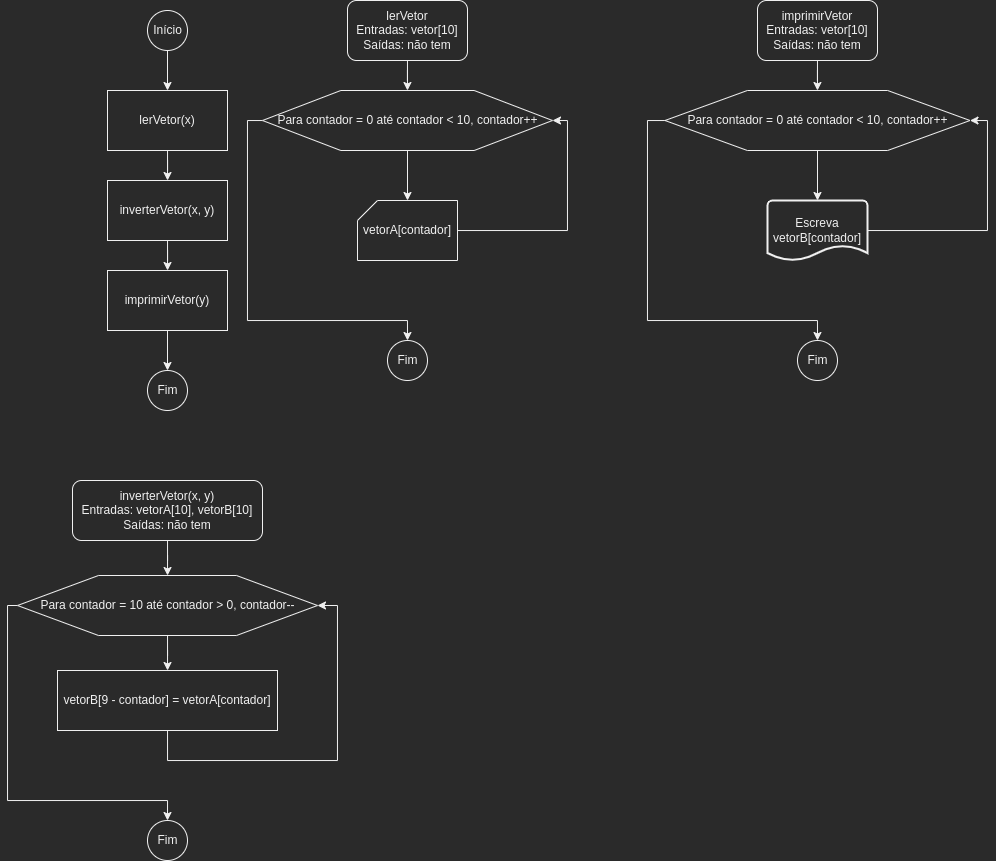

The diagram above was exported from draw.io. Its source (the exported page's mxGraphModel, read from the mxfile embedded in the PNG):
<mxGraphModel dx="1219" dy="595" grid="1" gridSize="10" guides="1" tooltips="1" connect="1" arrows="1" fold="1" page="1" pageScale="1" pageWidth="827" pageHeight="1169" math="0" shadow="0">
  <root>
    <mxCell id="0" />
    <mxCell id="1" parent="0" />
    <mxCell id="GnbiYZCRAH6KP66EAzRz-5" value="" style="edgeStyle=orthogonalEdgeStyle;rounded=0;orthogonalLoop=1;jettySize=auto;html=1;" parent="1" source="GnbiYZCRAH6KP66EAzRz-1" target="GnbiYZCRAH6KP66EAzRz-2" edge="1">
      <mxGeometry relative="1" as="geometry" />
    </mxCell>
    <mxCell id="GnbiYZCRAH6KP66EAzRz-1" value="lerVetor&lt;br&gt;Entradas: vetor[10]&lt;br&gt;Saídas: não tem" style="rounded=1;whiteSpace=wrap;html=1;" parent="1" vertex="1">
      <mxGeometry x="320" y="10" width="120" height="60" as="geometry" />
    </mxCell>
    <mxCell id="GnbiYZCRAH6KP66EAzRz-6" value="" style="edgeStyle=orthogonalEdgeStyle;rounded=0;orthogonalLoop=1;jettySize=auto;html=1;entryX=0.5;entryY=0;entryDx=0;entryDy=0;entryPerimeter=0;" parent="1" source="GnbiYZCRAH6KP66EAzRz-2" target="GnbiYZCRAH6KP66EAzRz-22" edge="1">
      <mxGeometry relative="1" as="geometry">
        <mxPoint x="380" y="190" as="targetPoint" />
      </mxGeometry>
    </mxCell>
    <mxCell id="GnbiYZCRAH6KP66EAzRz-21" style="edgeStyle=orthogonalEdgeStyle;rounded=0;orthogonalLoop=1;jettySize=auto;html=1;entryX=0.5;entryY=0;entryDx=0;entryDy=0;entryPerimeter=0;" parent="1" source="GnbiYZCRAH6KP66EAzRz-2" target="GnbiYZCRAH6KP66EAzRz-7" edge="1">
      <mxGeometry relative="1" as="geometry">
        <Array as="points">
          <mxPoint x="220" y="130" />
          <mxPoint x="220" y="330" />
          <mxPoint x="380" y="330" />
        </Array>
      </mxGeometry>
    </mxCell>
    <mxCell id="GnbiYZCRAH6KP66EAzRz-2" value="Para contador = 0 até contador &amp;lt; 10, contador++" style="verticalLabelPosition=middle;verticalAlign=middle;html=1;shape=hexagon;perimeter=hexagonPerimeter2;arcSize=6;size=0.27;labelPosition=center;align=center;" parent="1" vertex="1">
      <mxGeometry x="235" y="100" width="290" height="60" as="geometry" />
    </mxCell>
    <mxCell id="GnbiYZCRAH6KP66EAzRz-4" style="edgeStyle=orthogonalEdgeStyle;rounded=0;orthogonalLoop=1;jettySize=auto;html=1;entryX=1;entryY=0.5;entryDx=0;entryDy=0;" parent="1" target="GnbiYZCRAH6KP66EAzRz-2" edge="1">
      <mxGeometry relative="1" as="geometry">
        <mxPoint x="430" y="210" as="sourcePoint" />
        <Array as="points">
          <mxPoint x="380" y="210" />
          <mxPoint x="380" y="240" />
          <mxPoint x="540" y="240" />
          <mxPoint x="540" y="130" />
        </Array>
      </mxGeometry>
    </mxCell>
    <mxCell id="GnbiYZCRAH6KP66EAzRz-7" value="Fim" style="verticalLabelPosition=middle;verticalAlign=middle;html=1;shape=mxgraph.flowchart.on-page_reference;labelPosition=center;align=center;" parent="1" vertex="1">
      <mxGeometry x="360" y="350" width="40" height="40" as="geometry" />
    </mxCell>
    <mxCell id="GnbiYZCRAH6KP66EAzRz-14" value="" style="edgeStyle=orthogonalEdgeStyle;rounded=0;orthogonalLoop=1;jettySize=auto;html=1;" parent="1" source="GnbiYZCRAH6KP66EAzRz-9" target="GnbiYZCRAH6KP66EAzRz-13" edge="1">
      <mxGeometry relative="1" as="geometry" />
    </mxCell>
    <mxCell id="GnbiYZCRAH6KP66EAzRz-9" value="Início" style="verticalLabelPosition=middle;verticalAlign=middle;html=1;shape=mxgraph.flowchart.on-page_reference;labelPosition=center;align=center;" parent="1" vertex="1">
      <mxGeometry x="120" y="20" width="40" height="40" as="geometry" />
    </mxCell>
    <mxCell id="GnbiYZCRAH6KP66EAzRz-16" value="" style="edgeStyle=orthogonalEdgeStyle;rounded=0;orthogonalLoop=1;jettySize=auto;html=1;" parent="1" source="GnbiYZCRAH6KP66EAzRz-13" target="GnbiYZCRAH6KP66EAzRz-15" edge="1">
      <mxGeometry relative="1" as="geometry" />
    </mxCell>
    <mxCell id="GnbiYZCRAH6KP66EAzRz-13" value="lerVetor(x)" style="rounded=0;whiteSpace=wrap;html=1;" parent="1" vertex="1">
      <mxGeometry x="80" y="100" width="120" height="60" as="geometry" />
    </mxCell>
    <mxCell id="GnbiYZCRAH6KP66EAzRz-18" value="" style="edgeStyle=orthogonalEdgeStyle;rounded=0;orthogonalLoop=1;jettySize=auto;html=1;" parent="1" source="GnbiYZCRAH6KP66EAzRz-15" target="GnbiYZCRAH6KP66EAzRz-17" edge="1">
      <mxGeometry relative="1" as="geometry" />
    </mxCell>
    <mxCell id="GnbiYZCRAH6KP66EAzRz-15" value="inverterVetor(x, y)" style="rounded=0;whiteSpace=wrap;html=1;" parent="1" vertex="1">
      <mxGeometry x="80" y="190" width="120" height="60" as="geometry" />
    </mxCell>
    <mxCell id="GnbiYZCRAH6KP66EAzRz-20" value="" style="edgeStyle=orthogonalEdgeStyle;rounded=0;orthogonalLoop=1;jettySize=auto;html=1;" parent="1" source="GnbiYZCRAH6KP66EAzRz-17" target="GnbiYZCRAH6KP66EAzRz-19" edge="1">
      <mxGeometry relative="1" as="geometry" />
    </mxCell>
    <mxCell id="GnbiYZCRAH6KP66EAzRz-17" value="imprimirVetor(y)" style="rounded=0;whiteSpace=wrap;html=1;" parent="1" vertex="1">
      <mxGeometry x="80" y="280" width="120" height="60" as="geometry" />
    </mxCell>
    <mxCell id="GnbiYZCRAH6KP66EAzRz-19" value="Fim" style="verticalLabelPosition=middle;verticalAlign=middle;html=1;shape=mxgraph.flowchart.on-page_reference;labelPosition=center;align=center;" parent="1" vertex="1">
      <mxGeometry x="120" y="380" width="40" height="40" as="geometry" />
    </mxCell>
    <mxCell id="GnbiYZCRAH6KP66EAzRz-22" value="&lt;span style=&quot;&quot;&gt;vetorA[contador]&lt;/span&gt;" style="verticalLabelPosition=middle;verticalAlign=middle;html=1;shape=card;whiteSpace=wrap;size=20;arcSize=12;labelPosition=center;align=center;" parent="1" vertex="1">
      <mxGeometry x="330" y="210" width="100" height="60" as="geometry" />
    </mxCell>
    <mxCell id="GnbiYZCRAH6KP66EAzRz-23" value="" style="edgeStyle=orthogonalEdgeStyle;rounded=0;orthogonalLoop=1;jettySize=auto;html=1;" parent="1" source="GnbiYZCRAH6KP66EAzRz-24" target="GnbiYZCRAH6KP66EAzRz-27" edge="1">
      <mxGeometry relative="1" as="geometry" />
    </mxCell>
    <mxCell id="GnbiYZCRAH6KP66EAzRz-24" value="imprimirVetor&lt;br&gt;Entradas: vetor[10]&lt;br&gt;Saídas: não tem" style="rounded=1;whiteSpace=wrap;html=1;" parent="1" vertex="1">
      <mxGeometry x="730" y="10" width="120" height="60" as="geometry" />
    </mxCell>
    <mxCell id="GnbiYZCRAH6KP66EAzRz-25" value="" style="edgeStyle=orthogonalEdgeStyle;rounded=0;orthogonalLoop=1;jettySize=auto;html=1;entryX=0.5;entryY=0;entryDx=0;entryDy=0;entryPerimeter=0;" parent="1" source="GnbiYZCRAH6KP66EAzRz-27" edge="1">
      <mxGeometry relative="1" as="geometry">
        <mxPoint x="790" y="210" as="targetPoint" />
      </mxGeometry>
    </mxCell>
    <mxCell id="GnbiYZCRAH6KP66EAzRz-26" style="edgeStyle=orthogonalEdgeStyle;rounded=0;orthogonalLoop=1;jettySize=auto;html=1;entryX=0.5;entryY=0;entryDx=0;entryDy=0;entryPerimeter=0;" parent="1" source="GnbiYZCRAH6KP66EAzRz-27" target="GnbiYZCRAH6KP66EAzRz-29" edge="1">
      <mxGeometry relative="1" as="geometry">
        <Array as="points">
          <mxPoint x="620" y="130" />
          <mxPoint x="620" y="330" />
          <mxPoint x="790" y="330" />
        </Array>
      </mxGeometry>
    </mxCell>
    <mxCell id="GnbiYZCRAH6KP66EAzRz-27" value="Para contador = 0 até contador &amp;lt; 10, contador++" style="verticalLabelPosition=middle;verticalAlign=middle;html=1;shape=hexagon;perimeter=hexagonPerimeter2;arcSize=6;size=0.27;labelPosition=center;align=center;" parent="1" vertex="1">
      <mxGeometry x="637.5" y="100" width="305" height="60" as="geometry" />
    </mxCell>
    <mxCell id="GnbiYZCRAH6KP66EAzRz-29" value="Fim" style="verticalLabelPosition=middle;verticalAlign=middle;html=1;shape=mxgraph.flowchart.on-page_reference;labelPosition=center;align=center;" parent="1" vertex="1">
      <mxGeometry x="770" y="350" width="40" height="40" as="geometry" />
    </mxCell>
    <mxCell id="GnbiYZCRAH6KP66EAzRz-32" style="edgeStyle=orthogonalEdgeStyle;rounded=0;orthogonalLoop=1;jettySize=auto;html=1;entryX=1;entryY=0.5;entryDx=0;entryDy=0;" parent="1" source="GnbiYZCRAH6KP66EAzRz-31" target="GnbiYZCRAH6KP66EAzRz-27" edge="1">
      <mxGeometry relative="1" as="geometry">
        <Array as="points">
          <mxPoint x="960" y="240" />
          <mxPoint x="960" y="130" />
        </Array>
      </mxGeometry>
    </mxCell>
    <mxCell id="GnbiYZCRAH6KP66EAzRz-31" value="&lt;span style=&quot;&quot;&gt;Escreva vetorB[contador]&lt;/span&gt;" style="strokeWidth=2;html=1;shape=mxgraph.flowchart.document2;whiteSpace=wrap;size=0.25;" parent="1" vertex="1">
      <mxGeometry x="740" y="210" width="100" height="60" as="geometry" />
    </mxCell>
    <mxCell id="CLcy7rsXkDPltXVkopsW-2" value="" style="edgeStyle=orthogonalEdgeStyle;rounded=0;orthogonalLoop=1;jettySize=auto;html=1;" edge="1" parent="1" source="GnbiYZCRAH6KP66EAzRz-33" target="CLcy7rsXkDPltXVkopsW-1">
      <mxGeometry relative="1" as="geometry" />
    </mxCell>
    <mxCell id="GnbiYZCRAH6KP66EAzRz-33" value="inverterVetor(x, y)&lt;br&gt;Entradas: vetorA[10], vetorB[10]&lt;br&gt;Saídas: não tem" style="rounded=1;whiteSpace=wrap;html=1;" parent="1" vertex="1">
      <mxGeometry x="45" y="490" width="190" height="60" as="geometry" />
    </mxCell>
    <mxCell id="CLcy7rsXkDPltXVkopsW-4" value="" style="edgeStyle=orthogonalEdgeStyle;rounded=0;orthogonalLoop=1;jettySize=auto;html=1;" edge="1" parent="1" source="CLcy7rsXkDPltXVkopsW-1" target="CLcy7rsXkDPltXVkopsW-3">
      <mxGeometry relative="1" as="geometry" />
    </mxCell>
    <mxCell id="CLcy7rsXkDPltXVkopsW-7" style="edgeStyle=orthogonalEdgeStyle;rounded=0;orthogonalLoop=1;jettySize=auto;html=1;entryX=0.5;entryY=0;entryDx=0;entryDy=0;entryPerimeter=0;" edge="1" parent="1" source="CLcy7rsXkDPltXVkopsW-1" target="CLcy7rsXkDPltXVkopsW-6">
      <mxGeometry relative="1" as="geometry">
        <Array as="points">
          <mxPoint x="-20" y="615" />
          <mxPoint x="-20" y="810" />
          <mxPoint x="140" y="810" />
        </Array>
      </mxGeometry>
    </mxCell>
    <mxCell id="CLcy7rsXkDPltXVkopsW-1" value="Para contador = 10 até contador &amp;gt; 0, contador--" style="verticalLabelPosition=middle;verticalAlign=middle;html=1;shape=hexagon;perimeter=hexagonPerimeter2;arcSize=6;size=0.27;labelPosition=center;align=center;" vertex="1" parent="1">
      <mxGeometry x="-10" y="585" width="300" height="60" as="geometry" />
    </mxCell>
    <mxCell id="CLcy7rsXkDPltXVkopsW-5" style="edgeStyle=orthogonalEdgeStyle;rounded=0;orthogonalLoop=1;jettySize=auto;html=1;entryX=1;entryY=0.5;entryDx=0;entryDy=0;" edge="1" parent="1" source="CLcy7rsXkDPltXVkopsW-3" target="CLcy7rsXkDPltXVkopsW-1">
      <mxGeometry relative="1" as="geometry">
        <Array as="points">
          <mxPoint x="140" y="770" />
          <mxPoint x="310" y="770" />
          <mxPoint x="310" y="615" />
        </Array>
      </mxGeometry>
    </mxCell>
    <mxCell id="CLcy7rsXkDPltXVkopsW-3" value="vetorB[9 - contador] = vetorA[contador]" style="rounded=0;whiteSpace=wrap;html=1;" vertex="1" parent="1">
      <mxGeometry x="30" y="680" width="220" height="60" as="geometry" />
    </mxCell>
    <mxCell id="CLcy7rsXkDPltXVkopsW-6" value="Fim" style="verticalLabelPosition=middle;verticalAlign=middle;html=1;shape=mxgraph.flowchart.on-page_reference;labelPosition=center;align=center;" vertex="1" parent="1">
      <mxGeometry x="120" y="830" width="40" height="40" as="geometry" />
    </mxCell>
  </root>
</mxGraphModel>